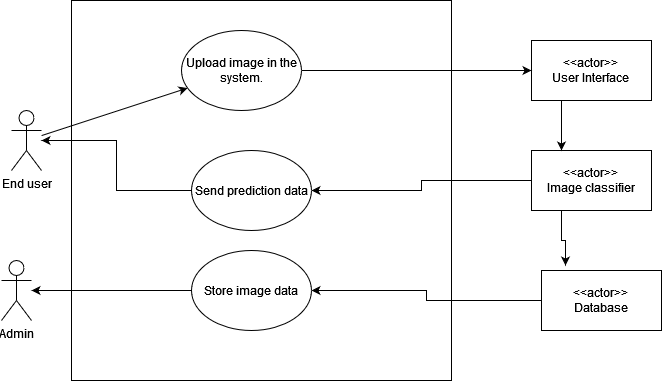

The diagram above was exported from draw.io. Its source (the exported page's mxGraphModel, read from the mxfile embedded in the PNG):
<mxGraphModel dx="1038" dy="564" grid="1" gridSize="10" guides="1" tooltips="1" connect="1" arrows="1" fold="1" page="1" pageScale="1" pageWidth="850" pageHeight="1100" math="0" shadow="0">
  <root>
    <mxCell id="0" />
    <mxCell id="1" parent="0" />
    <mxCell id="93mAQtIUwkSrXpYFlIec-1" value="End user" style="shape=umlActor;verticalLabelPosition=bottom;verticalAlign=top;html=1;outlineConnect=0;" vertex="1" parent="1">
      <mxGeometry x="130" y="400" width="30" height="60" as="geometry" />
    </mxCell>
    <mxCell id="93mAQtIUwkSrXpYFlIec-2" value="" style="whiteSpace=wrap;html=1;aspect=fixed;" vertex="1" parent="1">
      <mxGeometry x="190" y="290" width="380" height="380" as="geometry" />
    </mxCell>
    <mxCell id="93mAQtIUwkSrXpYFlIec-3" value="Upload image in the system." style="ellipse;whiteSpace=wrap;html=1;" vertex="1" parent="1">
      <mxGeometry x="300" y="320" width="120" height="80" as="geometry" />
    </mxCell>
    <mxCell id="93mAQtIUwkSrXpYFlIec-4" value="" style="endArrow=classic;html=1;" edge="1" parent="1" source="93mAQtIUwkSrXpYFlIec-1" target="93mAQtIUwkSrXpYFlIec-3">
      <mxGeometry width="50" height="50" relative="1" as="geometry">
        <mxPoint x="150" y="470" as="sourcePoint" />
        <mxPoint x="200" y="420" as="targetPoint" />
        <Array as="points" />
      </mxGeometry>
    </mxCell>
    <mxCell id="93mAQtIUwkSrXpYFlIec-5" value="&lt;div&gt;&amp;lt;&amp;lt;actor&amp;gt;&amp;gt;&lt;/div&gt;&lt;div&gt;User Interface&lt;br&gt;&lt;/div&gt;" style="rounded=0;whiteSpace=wrap;html=1;" vertex="1" parent="1">
      <mxGeometry x="650" y="330" width="120" height="60" as="geometry" />
    </mxCell>
    <mxCell id="93mAQtIUwkSrXpYFlIec-6" value="" style="endArrow=classic;html=1;entryX=0;entryY=0.5;entryDx=0;entryDy=0;exitX=1;exitY=0.5;exitDx=0;exitDy=0;" edge="1" parent="1" source="93mAQtIUwkSrXpYFlIec-3" target="93mAQtIUwkSrXpYFlIec-5">
      <mxGeometry width="50" height="50" relative="1" as="geometry">
        <mxPoint x="420" y="380" as="sourcePoint" />
        <mxPoint x="470" y="330" as="targetPoint" />
      </mxGeometry>
    </mxCell>
    <mxCell id="93mAQtIUwkSrXpYFlIec-7" style="edgeStyle=orthogonalEdgeStyle;rounded=0;orthogonalLoop=1;jettySize=auto;html=1;exitX=0;exitY=0.5;exitDx=0;exitDy=0;" edge="1" parent="1" source="93mAQtIUwkSrXpYFlIec-9" target="93mAQtIUwkSrXpYFlIec-12">
      <mxGeometry relative="1" as="geometry" />
    </mxCell>
    <mxCell id="93mAQtIUwkSrXpYFlIec-8" style="edgeStyle=orthogonalEdgeStyle;rounded=0;orthogonalLoop=1;jettySize=auto;html=1;exitX=0.25;exitY=1;exitDx=0;exitDy=0;entryX=0.2;entryY=-0.083;entryDx=0;entryDy=0;entryPerimeter=0;" edge="1" parent="1" source="93mAQtIUwkSrXpYFlIec-9" target="93mAQtIUwkSrXpYFlIec-17">
      <mxGeometry relative="1" as="geometry">
        <Array as="points">
          <mxPoint x="680" y="530" />
          <mxPoint x="684" y="530" />
        </Array>
      </mxGeometry>
    </mxCell>
    <mxCell id="93mAQtIUwkSrXpYFlIec-9" value="&lt;div&gt;&amp;lt;&amp;lt;actor&amp;gt;&amp;gt;&lt;/div&gt;&lt;div&gt;Image classifier&lt;br&gt;&lt;/div&gt;" style="rounded=0;whiteSpace=wrap;html=1;" vertex="1" parent="1">
      <mxGeometry x="650" y="440" width="120" height="60" as="geometry" />
    </mxCell>
    <mxCell id="93mAQtIUwkSrXpYFlIec-10" value="" style="endArrow=classic;html=1;entryX=0.25;entryY=0;entryDx=0;entryDy=0;exitX=0.25;exitY=1;exitDx=0;exitDy=0;" edge="1" parent="1" source="93mAQtIUwkSrXpYFlIec-5" target="93mAQtIUwkSrXpYFlIec-9">
      <mxGeometry width="50" height="50" relative="1" as="geometry">
        <mxPoint x="470" y="430" as="sourcePoint" />
        <mxPoint x="520" y="380" as="targetPoint" />
      </mxGeometry>
    </mxCell>
    <mxCell id="93mAQtIUwkSrXpYFlIec-11" style="edgeStyle=orthogonalEdgeStyle;rounded=0;orthogonalLoop=1;jettySize=auto;html=1;exitX=0;exitY=0.5;exitDx=0;exitDy=0;" edge="1" parent="1" source="93mAQtIUwkSrXpYFlIec-12" target="93mAQtIUwkSrXpYFlIec-1">
      <mxGeometry relative="1" as="geometry" />
    </mxCell>
    <mxCell id="93mAQtIUwkSrXpYFlIec-12" value="Send prediction data" style="ellipse;whiteSpace=wrap;html=1;" vertex="1" parent="1">
      <mxGeometry x="310" y="440" width="120" height="80" as="geometry" />
    </mxCell>
    <mxCell id="93mAQtIUwkSrXpYFlIec-13" value="Store image data" style="ellipse;whiteSpace=wrap;html=1;" vertex="1" parent="1">
      <mxGeometry x="310" y="540" width="120" height="80" as="geometry" />
    </mxCell>
    <mxCell id="93mAQtIUwkSrXpYFlIec-14" value="Admin" style="shape=umlActor;verticalLabelPosition=bottom;verticalAlign=top;html=1;outlineConnect=0;" vertex="1" parent="1">
      <mxGeometry x="120" y="550" width="30" height="60" as="geometry" />
    </mxCell>
    <mxCell id="93mAQtIUwkSrXpYFlIec-15" value="" style="endArrow=classic;html=1;exitX=0;exitY=0.5;exitDx=0;exitDy=0;" edge="1" parent="1" source="93mAQtIUwkSrXpYFlIec-13" target="93mAQtIUwkSrXpYFlIec-14">
      <mxGeometry width="50" height="50" relative="1" as="geometry">
        <mxPoint x="270" y="560" as="sourcePoint" />
        <mxPoint x="320" y="510" as="targetPoint" />
      </mxGeometry>
    </mxCell>
    <mxCell id="93mAQtIUwkSrXpYFlIec-16" style="edgeStyle=orthogonalEdgeStyle;rounded=0;orthogonalLoop=1;jettySize=auto;html=1;exitX=0;exitY=0.5;exitDx=0;exitDy=0;" edge="1" parent="1" source="93mAQtIUwkSrXpYFlIec-17" target="93mAQtIUwkSrXpYFlIec-13">
      <mxGeometry relative="1" as="geometry" />
    </mxCell>
    <mxCell id="93mAQtIUwkSrXpYFlIec-17" value="&lt;div&gt;&amp;lt;&amp;lt;actor&amp;gt;&amp;gt;&lt;br&gt;&lt;/div&gt;&lt;div&gt;Database&lt;/div&gt;" style="rounded=0;whiteSpace=wrap;html=1;" vertex="1" parent="1">
      <mxGeometry x="660" y="560" width="120" height="60" as="geometry" />
    </mxCell>
  </root>
</mxGraphModel>